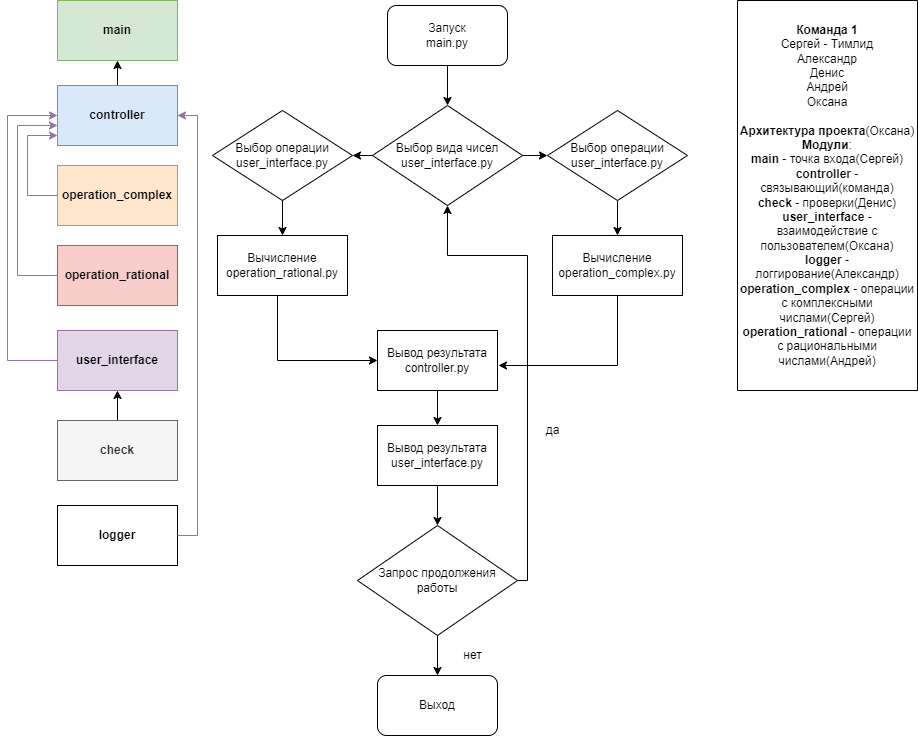

The diagram above was exported from draw.io. Its source (the exported page's mxGraphModel, read from the mxfile embedded in the PNG):
<mxGraphModel dx="812" dy="380" grid="1" gridSize="10" guides="1" tooltips="1" connect="1" arrows="1" fold="1" page="1" pageScale="1" pageWidth="827" pageHeight="1169" math="0" shadow="0">
  <root>
    <mxCell id="0" />
    <mxCell id="1" parent="0" />
    <mxCell id="V1CIyz8M19qxj0WsD3Jl-3" value="&lt;b&gt;Команда 1&lt;/b&gt;&lt;br&gt;Сергей - Тимлид&lt;br&gt;Александр&lt;br&gt;Денис&lt;br&gt;Андрей&lt;br&gt;Оксана&lt;br&gt;&lt;br&gt;&lt;b&gt;Архитектура проекта&lt;/b&gt;(Оксана)&lt;br&gt;&lt;b&gt;Модули&lt;/b&gt;:&lt;br&gt;&lt;b&gt;main&lt;/b&gt; - точка входа(Сергей)&lt;br&gt;&lt;b&gt;controller&lt;/b&gt; - связывающий(команда)&lt;br&gt;&lt;b&gt;check&lt;/b&gt; - проверки(Денис)&lt;br&gt;&lt;b&gt;user_interface&lt;/b&gt; - взаимодействие с пользователем(Оксана)&lt;br&gt;&lt;b&gt;logger&lt;/b&gt; - логгирование(Александр)&lt;br&gt;&lt;b&gt;operation_complex&lt;/b&gt; - операции с комплексными числами(Сергей)&lt;br&gt;&lt;b&gt;operation_rational&lt;/b&gt; - операции с рациональными числами(Андрей)" style="rounded=0;whiteSpace=wrap;html=1;direction=south;" parent="1" vertex="1">
      <mxGeometry x="740" y="35" width="180" height="390" as="geometry" />
    </mxCell>
    <mxCell id="V1CIyz8M19qxj0WsD3Jl-4" value="&lt;b&gt;&lt;font color=&quot;#000000&quot;&gt;main&lt;/font&gt;&lt;/b&gt;" style="rounded=0;whiteSpace=wrap;html=1;fillColor=#d5e8d4;strokeColor=#82b366;" parent="1" vertex="1">
      <mxGeometry x="60" y="35" width="120" height="60" as="geometry" />
    </mxCell>
    <mxCell id="12" value="" style="edgeStyle=orthogonalEdgeStyle;html=1;" edge="1" parent="1" source="V1CIyz8M19qxj0WsD3Jl-5" target="V1CIyz8M19qxj0WsD3Jl-4">
      <mxGeometry relative="1" as="geometry" />
    </mxCell>
    <mxCell id="V1CIyz8M19qxj0WsD3Jl-5" value="&lt;b&gt;&lt;font color=&quot;#000000&quot;&gt;controller&lt;/font&gt;&lt;/b&gt;" style="rounded=0;whiteSpace=wrap;html=1;fillColor=#dae8fc;strokeColor=#6c8ebf;" parent="1" vertex="1">
      <mxGeometry x="60" y="120" width="120" height="60" as="geometry" />
    </mxCell>
    <mxCell id="2" style="edgeStyle=none;html=1;entryX=0.5;entryY=1;entryDx=0;entryDy=0;" edge="1" parent="1" source="V1CIyz8M19qxj0WsD3Jl-6" target="V1CIyz8M19qxj0WsD3Jl-7">
      <mxGeometry relative="1" as="geometry" />
    </mxCell>
    <mxCell id="V1CIyz8M19qxj0WsD3Jl-6" value="&lt;b&gt;check&lt;/b&gt;" style="rounded=0;whiteSpace=wrap;html=1;fillColor=#f5f5f5;fontColor=#333333;strokeColor=#666666;" parent="1" vertex="1">
      <mxGeometry x="60" y="455" width="120" height="60" as="geometry" />
    </mxCell>
    <mxCell id="V1CIyz8M19qxj0WsD3Jl-7" value="&lt;b&gt;&lt;font color=&quot;#000000&quot;&gt;user_interface&lt;/font&gt;&lt;/b&gt;" style="rounded=0;whiteSpace=wrap;html=1;fillColor=#e1d5e7;strokeColor=#9673a6;" parent="1" vertex="1">
      <mxGeometry x="60" y="365" width="120" height="60" as="geometry" />
    </mxCell>
    <mxCell id="V1CIyz8M19qxj0WsD3Jl-8" value="&lt;b&gt;logger&lt;/b&gt;" style="rounded=0;whiteSpace=wrap;html=1;" parent="1" vertex="1">
      <mxGeometry x="60" y="540" width="120" height="60" as="geometry" />
    </mxCell>
    <mxCell id="V1CIyz8M19qxj0WsD3Jl-9" value="&lt;b&gt;&lt;font color=&quot;#000000&quot;&gt;operation_complex&lt;/font&gt;&lt;/b&gt;" style="rounded=0;whiteSpace=wrap;html=1;fillColor=#ffe6cc;strokeColor=#d79b00;" parent="1" vertex="1">
      <mxGeometry x="60" y="200" width="120" height="60" as="geometry" />
    </mxCell>
    <mxCell id="V1CIyz8M19qxj0WsD3Jl-10" value="&lt;b&gt;&lt;font color=&quot;#000000&quot;&gt;operation_rational&lt;/font&gt;&lt;/b&gt;" style="rounded=0;whiteSpace=wrap;html=1;fillColor=#f8cecc;strokeColor=#b85450;" parent="1" vertex="1">
      <mxGeometry x="60" y="280" width="120" height="60" as="geometry" />
    </mxCell>
    <mxCell id="V1CIyz8M19qxj0WsD3Jl-35" style="edgeStyle=orthogonalEdgeStyle;rounded=0;orthogonalLoop=1;jettySize=auto;html=1;exitX=0.5;exitY=1;exitDx=0;exitDy=0;entryX=0.5;entryY=0;entryDx=0;entryDy=0;" parent="1" source="V1CIyz8M19qxj0WsD3Jl-11" target="V1CIyz8M19qxj0WsD3Jl-15" edge="1">
      <mxGeometry relative="1" as="geometry" />
    </mxCell>
    <mxCell id="V1CIyz8M19qxj0WsD3Jl-11" value="Запуск&lt;br&gt;main.py" style="rounded=1;whiteSpace=wrap;html=1;" parent="1" vertex="1">
      <mxGeometry x="390" y="40" width="120" height="60" as="geometry" />
    </mxCell>
    <mxCell id="V1CIyz8M19qxj0WsD3Jl-28" style="edgeStyle=orthogonalEdgeStyle;rounded=0;orthogonalLoop=1;jettySize=auto;html=1;exitX=1;exitY=0.5;exitDx=0;exitDy=0;entryX=0;entryY=0.5;entryDx=0;entryDy=0;" parent="1" source="V1CIyz8M19qxj0WsD3Jl-15" target="V1CIyz8M19qxj0WsD3Jl-24" edge="1">
      <mxGeometry relative="1" as="geometry" />
    </mxCell>
    <mxCell id="V1CIyz8M19qxj0WsD3Jl-29" style="edgeStyle=orthogonalEdgeStyle;rounded=0;orthogonalLoop=1;jettySize=auto;html=1;exitX=0;exitY=0.5;exitDx=0;exitDy=0;entryX=1;entryY=0.5;entryDx=0;entryDy=0;" parent="1" source="V1CIyz8M19qxj0WsD3Jl-15" target="V1CIyz8M19qxj0WsD3Jl-18" edge="1">
      <mxGeometry relative="1" as="geometry" />
    </mxCell>
    <mxCell id="V1CIyz8M19qxj0WsD3Jl-15" value="Выбор вида чисел&lt;br&gt;user_interface.py" style="rhombus;whiteSpace=wrap;html=1;" parent="1" vertex="1">
      <mxGeometry x="375" y="140" width="150" height="100" as="geometry" />
    </mxCell>
    <mxCell id="V1CIyz8M19qxj0WsD3Jl-30" style="edgeStyle=orthogonalEdgeStyle;rounded=0;orthogonalLoop=1;jettySize=auto;html=1;exitX=0.5;exitY=1;exitDx=0;exitDy=0;entryX=0.5;entryY=0;entryDx=0;entryDy=0;" parent="1" source="V1CIyz8M19qxj0WsD3Jl-18" target="V1CIyz8M19qxj0WsD3Jl-19" edge="1">
      <mxGeometry relative="1" as="geometry" />
    </mxCell>
    <mxCell id="V1CIyz8M19qxj0WsD3Jl-18" value="Выбор операции&lt;br&gt;user_interface.py" style="rhombus;whiteSpace=wrap;html=1;" parent="1" vertex="1">
      <mxGeometry x="215" y="145" width="140" height="90" as="geometry" />
    </mxCell>
    <mxCell id="V1CIyz8M19qxj0WsD3Jl-19" value="Вычисление&lt;br&gt;operation_rational.py" style="rounded=0;whiteSpace=wrap;html=1;" parent="1" vertex="1">
      <mxGeometry x="220" y="270" width="130" height="60" as="geometry" />
    </mxCell>
    <mxCell id="V1CIyz8M19qxj0WsD3Jl-33" style="edgeStyle=orthogonalEdgeStyle;rounded=0;orthogonalLoop=1;jettySize=auto;html=1;exitX=0.5;exitY=1;exitDx=0;exitDy=0;" parent="1" source="V1CIyz8M19qxj0WsD3Jl-20" edge="1">
      <mxGeometry relative="1" as="geometry">
        <mxPoint x="501" y="400" as="targetPoint" />
        <Array as="points">
          <mxPoint x="620" y="400" />
          <mxPoint x="501" y="400" />
        </Array>
      </mxGeometry>
    </mxCell>
    <mxCell id="V1CIyz8M19qxj0WsD3Jl-20" value="Вычисление&lt;br&gt;operation_complex.py" style="rounded=0;whiteSpace=wrap;html=1;" parent="1" vertex="1">
      <mxGeometry x="555" y="270" width="130" height="60" as="geometry" />
    </mxCell>
    <mxCell id="V1CIyz8M19qxj0WsD3Jl-34" style="edgeStyle=orthogonalEdgeStyle;rounded=0;orthogonalLoop=1;jettySize=auto;html=1;exitX=0.5;exitY=1;exitDx=0;exitDy=0;entryX=0.5;entryY=0;entryDx=0;entryDy=0;" parent="1" source="V1CIyz8M19qxj0WsD3Jl-21" target="V1CIyz8M19qxj0WsD3Jl-22" edge="1">
      <mxGeometry relative="1" as="geometry" />
    </mxCell>
    <mxCell id="V1CIyz8M19qxj0WsD3Jl-21" value="Вывод результата&lt;br&gt;user_interface.py" style="rounded=0;whiteSpace=wrap;html=1;" parent="1" vertex="1">
      <mxGeometry x="380" y="460" width="120" height="60" as="geometry" />
    </mxCell>
    <mxCell id="V1CIyz8M19qxj0WsD3Jl-36" style="edgeStyle=orthogonalEdgeStyle;rounded=0;orthogonalLoop=1;jettySize=auto;html=1;exitX=0.5;exitY=1;exitDx=0;exitDy=0;entryX=0.5;entryY=0;entryDx=0;entryDy=0;" parent="1" source="V1CIyz8M19qxj0WsD3Jl-22" target="V1CIyz8M19qxj0WsD3Jl-23" edge="1">
      <mxGeometry relative="1" as="geometry" />
    </mxCell>
    <mxCell id="V1CIyz8M19qxj0WsD3Jl-37" style="edgeStyle=orthogonalEdgeStyle;rounded=0;orthogonalLoop=1;jettySize=auto;html=1;exitX=1;exitY=0.5;exitDx=0;exitDy=0;entryX=0.5;entryY=1;entryDx=0;entryDy=0;" parent="1" source="V1CIyz8M19qxj0WsD3Jl-22" target="V1CIyz8M19qxj0WsD3Jl-15" edge="1">
      <mxGeometry relative="1" as="geometry">
        <Array as="points">
          <mxPoint x="530" y="615" />
          <mxPoint x="530" y="290" />
          <mxPoint x="450" y="290" />
        </Array>
      </mxGeometry>
    </mxCell>
    <mxCell id="V1CIyz8M19qxj0WsD3Jl-22" value="Запрос продолжения работы" style="rhombus;whiteSpace=wrap;html=1;" parent="1" vertex="1">
      <mxGeometry x="360" y="560" width="160" height="110" as="geometry" />
    </mxCell>
    <mxCell id="V1CIyz8M19qxj0WsD3Jl-23" value="Выход" style="rounded=1;whiteSpace=wrap;html=1;" parent="1" vertex="1">
      <mxGeometry x="380" y="710" width="120" height="60" as="geometry" />
    </mxCell>
    <mxCell id="V1CIyz8M19qxj0WsD3Jl-31" style="edgeStyle=orthogonalEdgeStyle;rounded=0;orthogonalLoop=1;jettySize=auto;html=1;exitX=0.5;exitY=1;exitDx=0;exitDy=0;entryX=0.5;entryY=0;entryDx=0;entryDy=0;" parent="1" source="V1CIyz8M19qxj0WsD3Jl-24" target="V1CIyz8M19qxj0WsD3Jl-20" edge="1">
      <mxGeometry relative="1" as="geometry" />
    </mxCell>
    <mxCell id="V1CIyz8M19qxj0WsD3Jl-24" value="Выбор операции&lt;br&gt;user_interface.py" style="rhombus;whiteSpace=wrap;html=1;" parent="1" vertex="1">
      <mxGeometry x="550" y="145" width="140" height="90" as="geometry" />
    </mxCell>
    <mxCell id="9" style="edgeStyle=orthogonalEdgeStyle;rounded=0;orthogonalLoop=1;jettySize=auto;html=1;exitX=0;exitY=0.5;exitDx=0;exitDy=0;fillColor=#e1d5e7;strokeColor=#9673a6;" edge="1" parent="1" source="V1CIyz8M19qxj0WsD3Jl-7" target="V1CIyz8M19qxj0WsD3Jl-5">
      <mxGeometry relative="1" as="geometry">
        <mxPoint x="60" y="500" as="sourcePoint" />
        <mxPoint x="10" y="150" as="targetPoint" />
        <Array as="points">
          <mxPoint x="10" y="395" />
          <mxPoint x="10" y="150" />
        </Array>
      </mxGeometry>
    </mxCell>
    <mxCell id="10" style="edgeStyle=orthogonalEdgeStyle;rounded=0;orthogonalLoop=1;jettySize=auto;html=1;exitX=0;exitY=0.5;exitDx=0;exitDy=0;fillColor=#e1d5e7;strokeColor=#9673a6;" edge="1" parent="1" source="V1CIyz8M19qxj0WsD3Jl-10">
      <mxGeometry relative="1" as="geometry">
        <mxPoint x="70" y="430" as="sourcePoint" />
        <mxPoint x="60" y="160" as="targetPoint" />
        <Array as="points">
          <mxPoint x="20" y="310" />
          <mxPoint x="20" y="160" />
        </Array>
      </mxGeometry>
    </mxCell>
    <mxCell id="11" style="edgeStyle=orthogonalEdgeStyle;rounded=0;orthogonalLoop=1;jettySize=auto;html=1;exitX=0;exitY=0.5;exitDx=0;exitDy=0;fillColor=#e1d5e7;strokeColor=#9673a6;" edge="1" parent="1" source="V1CIyz8M19qxj0WsD3Jl-9">
      <mxGeometry relative="1" as="geometry">
        <mxPoint x="70" y="320" as="sourcePoint" />
        <mxPoint x="60" y="170" as="targetPoint" />
        <Array as="points">
          <mxPoint x="30" y="230" />
          <mxPoint x="30" y="170" />
        </Array>
      </mxGeometry>
    </mxCell>
    <mxCell id="13" style="edgeStyle=orthogonalEdgeStyle;rounded=0;orthogonalLoop=1;jettySize=auto;html=1;fillColor=#e1d5e7;strokeColor=#9673a6;entryX=1;entryY=0.5;entryDx=0;entryDy=0;" edge="1" parent="1" target="V1CIyz8M19qxj0WsD3Jl-5">
      <mxGeometry relative="1" as="geometry">
        <mxPoint x="180" y="570" as="sourcePoint" />
        <mxPoint x="70" y="160" as="targetPoint" />
        <Array as="points">
          <mxPoint x="180" y="570" />
          <mxPoint x="200" y="570" />
          <mxPoint x="200" y="150" />
        </Array>
      </mxGeometry>
    </mxCell>
    <mxCell id="16" value="" style="edgeStyle=orthogonalEdgeStyle;html=1;" edge="1" parent="1" source="14" target="V1CIyz8M19qxj0WsD3Jl-21">
      <mxGeometry relative="1" as="geometry" />
    </mxCell>
    <mxCell id="14" value="Вывод результата&lt;br&gt;controller.py" style="rounded=0;whiteSpace=wrap;html=1;" vertex="1" parent="1">
      <mxGeometry x="380" y="365" width="120" height="60" as="geometry" />
    </mxCell>
    <mxCell id="15" style="edgeStyle=orthogonalEdgeStyle;rounded=0;orthogonalLoop=1;jettySize=auto;html=1;exitX=0.5;exitY=1;exitDx=0;exitDy=0;entryX=0;entryY=0.5;entryDx=0;entryDy=0;" edge="1" parent="1" source="V1CIyz8M19qxj0WsD3Jl-19" target="14">
      <mxGeometry relative="1" as="geometry">
        <mxPoint x="630" y="340" as="sourcePoint" />
        <mxPoint x="511" y="410" as="targetPoint" />
        <Array as="points">
          <mxPoint x="280" y="395" />
        </Array>
      </mxGeometry>
    </mxCell>
    <mxCell id="19" value="да" style="text;html=1;align=center;verticalAlign=middle;resizable=0;points=[];autosize=1;strokeColor=none;fillColor=none;" vertex="1" parent="1">
      <mxGeometry x="540" y="455" width="30" height="20" as="geometry" />
    </mxCell>
    <mxCell id="20" value="нет" style="text;html=1;align=center;verticalAlign=middle;resizable=0;points=[];autosize=1;strokeColor=none;fillColor=none;" vertex="1" parent="1">
      <mxGeometry x="460" y="680" width="30" height="20" as="geometry" />
    </mxCell>
  </root>
</mxGraphModel>